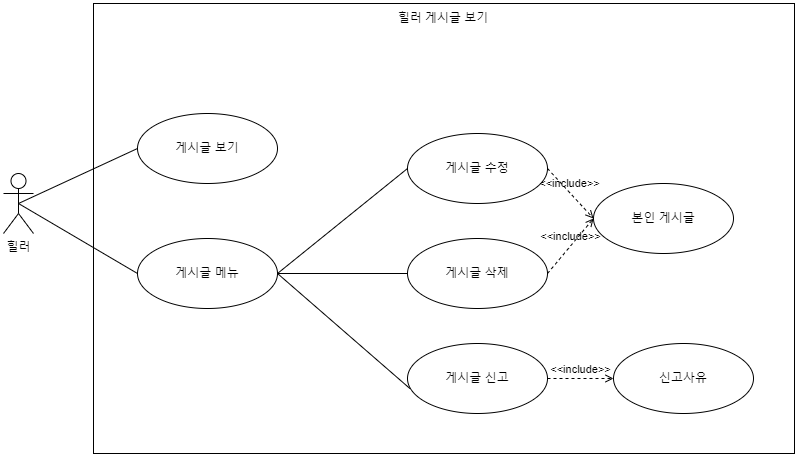

The diagram above was exported from draw.io. Its source (the exported page's mxGraphModel, read from the mxfile embedded in the PNG):
<mxGraphModel dx="1378" dy="1288" grid="1" gridSize="10" guides="1" tooltips="1" connect="1" arrows="1" fold="1" page="1" pageScale="1" pageWidth="827" pageHeight="1169" math="0" shadow="0">
  <root>
    <mxCell id="0" />
    <mxCell id="1" parent="0" />
    <mxCell id="QWgmaRKTYSRhE2oURgIr-1" value="" style="rounded=0;whiteSpace=wrap;html=1;" vertex="1" parent="1">
      <mxGeometry x="100" y="50" width="701" height="450" as="geometry" />
    </mxCell>
    <mxCell id="QWgmaRKTYSRhE2oURgIr-2" value="힐러 게시글 보기" style="text;html=1;strokeColor=none;fillColor=none;align=center;verticalAlign=middle;whiteSpace=wrap;rounded=0;" vertex="1" parent="1">
      <mxGeometry x="394.5" y="50" width="112" height="30" as="geometry" />
    </mxCell>
    <mxCell id="QWgmaRKTYSRhE2oURgIr-3" value="힐러" style="shape=umlActor;verticalLabelPosition=bottom;verticalAlign=top;html=1;outlineConnect=0;" vertex="1" parent="1">
      <mxGeometry x="10" y="220" width="30" height="60" as="geometry" />
    </mxCell>
    <mxCell id="QWgmaRKTYSRhE2oURgIr-4" value="게시글 보기" style="ellipse;whiteSpace=wrap;html=1;" vertex="1" parent="1">
      <mxGeometry x="144" y="160" width="140" height="70" as="geometry" />
    </mxCell>
    <mxCell id="QWgmaRKTYSRhE2oURgIr-6" value="" style="endArrow=none;html=1;rounded=0;exitX=0.5;exitY=0.5;exitDx=0;exitDy=0;exitPerimeter=0;entryX=0;entryY=0.5;entryDx=0;entryDy=0;" edge="1" parent="1" source="QWgmaRKTYSRhE2oURgIr-3" target="QWgmaRKTYSRhE2oURgIr-4">
      <mxGeometry width="50" height="50" relative="1" as="geometry">
        <mxPoint x="-45" y="330" as="sourcePoint" />
        <mxPoint x="125" y="240" as="targetPoint" />
      </mxGeometry>
    </mxCell>
    <mxCell id="QWgmaRKTYSRhE2oURgIr-9" value="게시글 메뉴" style="ellipse;whiteSpace=wrap;html=1;" vertex="1" parent="1">
      <mxGeometry x="144" y="285" width="140" height="70" as="geometry" />
    </mxCell>
    <mxCell id="QWgmaRKTYSRhE2oURgIr-10" value="게시글 수정" style="ellipse;whiteSpace=wrap;html=1;" vertex="1" parent="1">
      <mxGeometry x="414" y="180" width="140" height="70" as="geometry" />
    </mxCell>
    <mxCell id="QWgmaRKTYSRhE2oURgIr-11" value="게시글 삭제" style="ellipse;whiteSpace=wrap;html=1;" vertex="1" parent="1">
      <mxGeometry x="414" y="285" width="140" height="70" as="geometry" />
    </mxCell>
    <mxCell id="QWgmaRKTYSRhE2oURgIr-12" value="게시글 신고" style="ellipse;whiteSpace=wrap;html=1;" vertex="1" parent="1">
      <mxGeometry x="414" y="390" width="140" height="70" as="geometry" />
    </mxCell>
    <mxCell id="QWgmaRKTYSRhE2oURgIr-13" value="본인 게시글" style="ellipse;whiteSpace=wrap;html=1;" vertex="1" parent="1">
      <mxGeometry x="600" y="230" width="140" height="70" as="geometry" />
    </mxCell>
    <mxCell id="QWgmaRKTYSRhE2oURgIr-14" value="&amp;lt;&amp;lt;include&amp;gt;&amp;gt;" style="edgeStyle=none;html=1;endArrow=open;verticalAlign=bottom;dashed=1;labelBackgroundColor=none;rounded=0;exitX=1;exitY=0.5;exitDx=0;exitDy=0;entryX=0;entryY=0.5;entryDx=0;entryDy=0;" edge="1" parent="1" source="QWgmaRKTYSRhE2oURgIr-10" target="QWgmaRKTYSRhE2oURgIr-13">
      <mxGeometry x="-0.0299" width="160" relative="1" as="geometry">
        <mxPoint x="160" y="520" as="sourcePoint" />
        <mxPoint x="320" y="520" as="targetPoint" />
        <mxPoint as="offset" />
      </mxGeometry>
    </mxCell>
    <mxCell id="QWgmaRKTYSRhE2oURgIr-15" value="&amp;lt;&amp;lt;include&amp;gt;&amp;gt;" style="edgeStyle=none;html=1;endArrow=open;verticalAlign=bottom;dashed=1;labelBackgroundColor=none;rounded=0;exitX=1;exitY=0.5;exitDx=0;exitDy=0;entryX=0;entryY=0.5;entryDx=0;entryDy=0;" edge="1" parent="1" source="QWgmaRKTYSRhE2oURgIr-11" target="QWgmaRKTYSRhE2oURgIr-13">
      <mxGeometry width="160" relative="1" as="geometry">
        <mxPoint x="420" y="495" as="sourcePoint" />
        <mxPoint x="460" y="535" as="targetPoint" />
      </mxGeometry>
    </mxCell>
    <mxCell id="QWgmaRKTYSRhE2oURgIr-17" value="신고사유" style="ellipse;whiteSpace=wrap;html=1;" vertex="1" parent="1">
      <mxGeometry x="620" y="390" width="140" height="70" as="geometry" />
    </mxCell>
    <mxCell id="QWgmaRKTYSRhE2oURgIr-18" value="&amp;lt;&amp;lt;include&amp;gt;&amp;gt;" style="edgeStyle=none;html=1;endArrow=open;verticalAlign=bottom;dashed=1;labelBackgroundColor=none;rounded=0;exitX=1;exitY=0.5;exitDx=0;exitDy=0;entryX=0;entryY=0.5;entryDx=0;entryDy=0;" edge="1" parent="1" source="QWgmaRKTYSRhE2oURgIr-12" target="QWgmaRKTYSRhE2oURgIr-17">
      <mxGeometry width="160" relative="1" as="geometry">
        <mxPoint x="420" y="585" as="sourcePoint" />
        <mxPoint x="450" y="665" as="targetPoint" />
      </mxGeometry>
    </mxCell>
    <mxCell id="QWgmaRKTYSRhE2oURgIr-23" value="" style="endArrow=none;html=1;rounded=0;exitX=0.5;exitY=0.5;exitDx=0;exitDy=0;exitPerimeter=0;entryX=0;entryY=0.5;entryDx=0;entryDy=0;" edge="1" parent="1" source="QWgmaRKTYSRhE2oURgIr-3" target="QWgmaRKTYSRhE2oURgIr-9">
      <mxGeometry width="50" height="50" relative="1" as="geometry">
        <mxPoint x="-45" y="330" as="sourcePoint" />
        <mxPoint x="119" y="525" as="targetPoint" />
      </mxGeometry>
    </mxCell>
    <mxCell id="QWgmaRKTYSRhE2oURgIr-25" value="" style="endArrow=none;html=1;rounded=0;exitX=1;exitY=0.5;exitDx=0;exitDy=0;entryX=0;entryY=0.5;entryDx=0;entryDy=0;" edge="1" parent="1" source="QWgmaRKTYSRhE2oURgIr-9" target="QWgmaRKTYSRhE2oURgIr-10">
      <mxGeometry width="50" height="50" relative="1" as="geometry">
        <mxPoint x="-75" y="470" as="sourcePoint" />
        <mxPoint x="119" y="525" as="targetPoint" />
      </mxGeometry>
    </mxCell>
    <mxCell id="QWgmaRKTYSRhE2oURgIr-26" value="" style="endArrow=none;html=1;rounded=0;exitX=1;exitY=0.5;exitDx=0;exitDy=0;entryX=0;entryY=0.5;entryDx=0;entryDy=0;" edge="1" parent="1" source="QWgmaRKTYSRhE2oURgIr-9" target="QWgmaRKTYSRhE2oURgIr-11">
      <mxGeometry width="50" height="50" relative="1" as="geometry">
        <mxPoint x="259" y="525" as="sourcePoint" />
        <mxPoint x="280" y="495" as="targetPoint" />
      </mxGeometry>
    </mxCell>
    <mxCell id="QWgmaRKTYSRhE2oURgIr-27" value="" style="endArrow=none;html=1;rounded=0;exitX=1;exitY=0.5;exitDx=0;exitDy=0;entryX=0.017;entryY=0.643;entryDx=0;entryDy=0;entryPerimeter=0;" edge="1" parent="1" source="QWgmaRKTYSRhE2oURgIr-9" target="QWgmaRKTYSRhE2oURgIr-12">
      <mxGeometry width="50" height="50" relative="1" as="geometry">
        <mxPoint x="259" y="615" as="sourcePoint" />
        <mxPoint x="280" y="495" as="targetPoint" />
      </mxGeometry>
    </mxCell>
  </root>
</mxGraphModel>